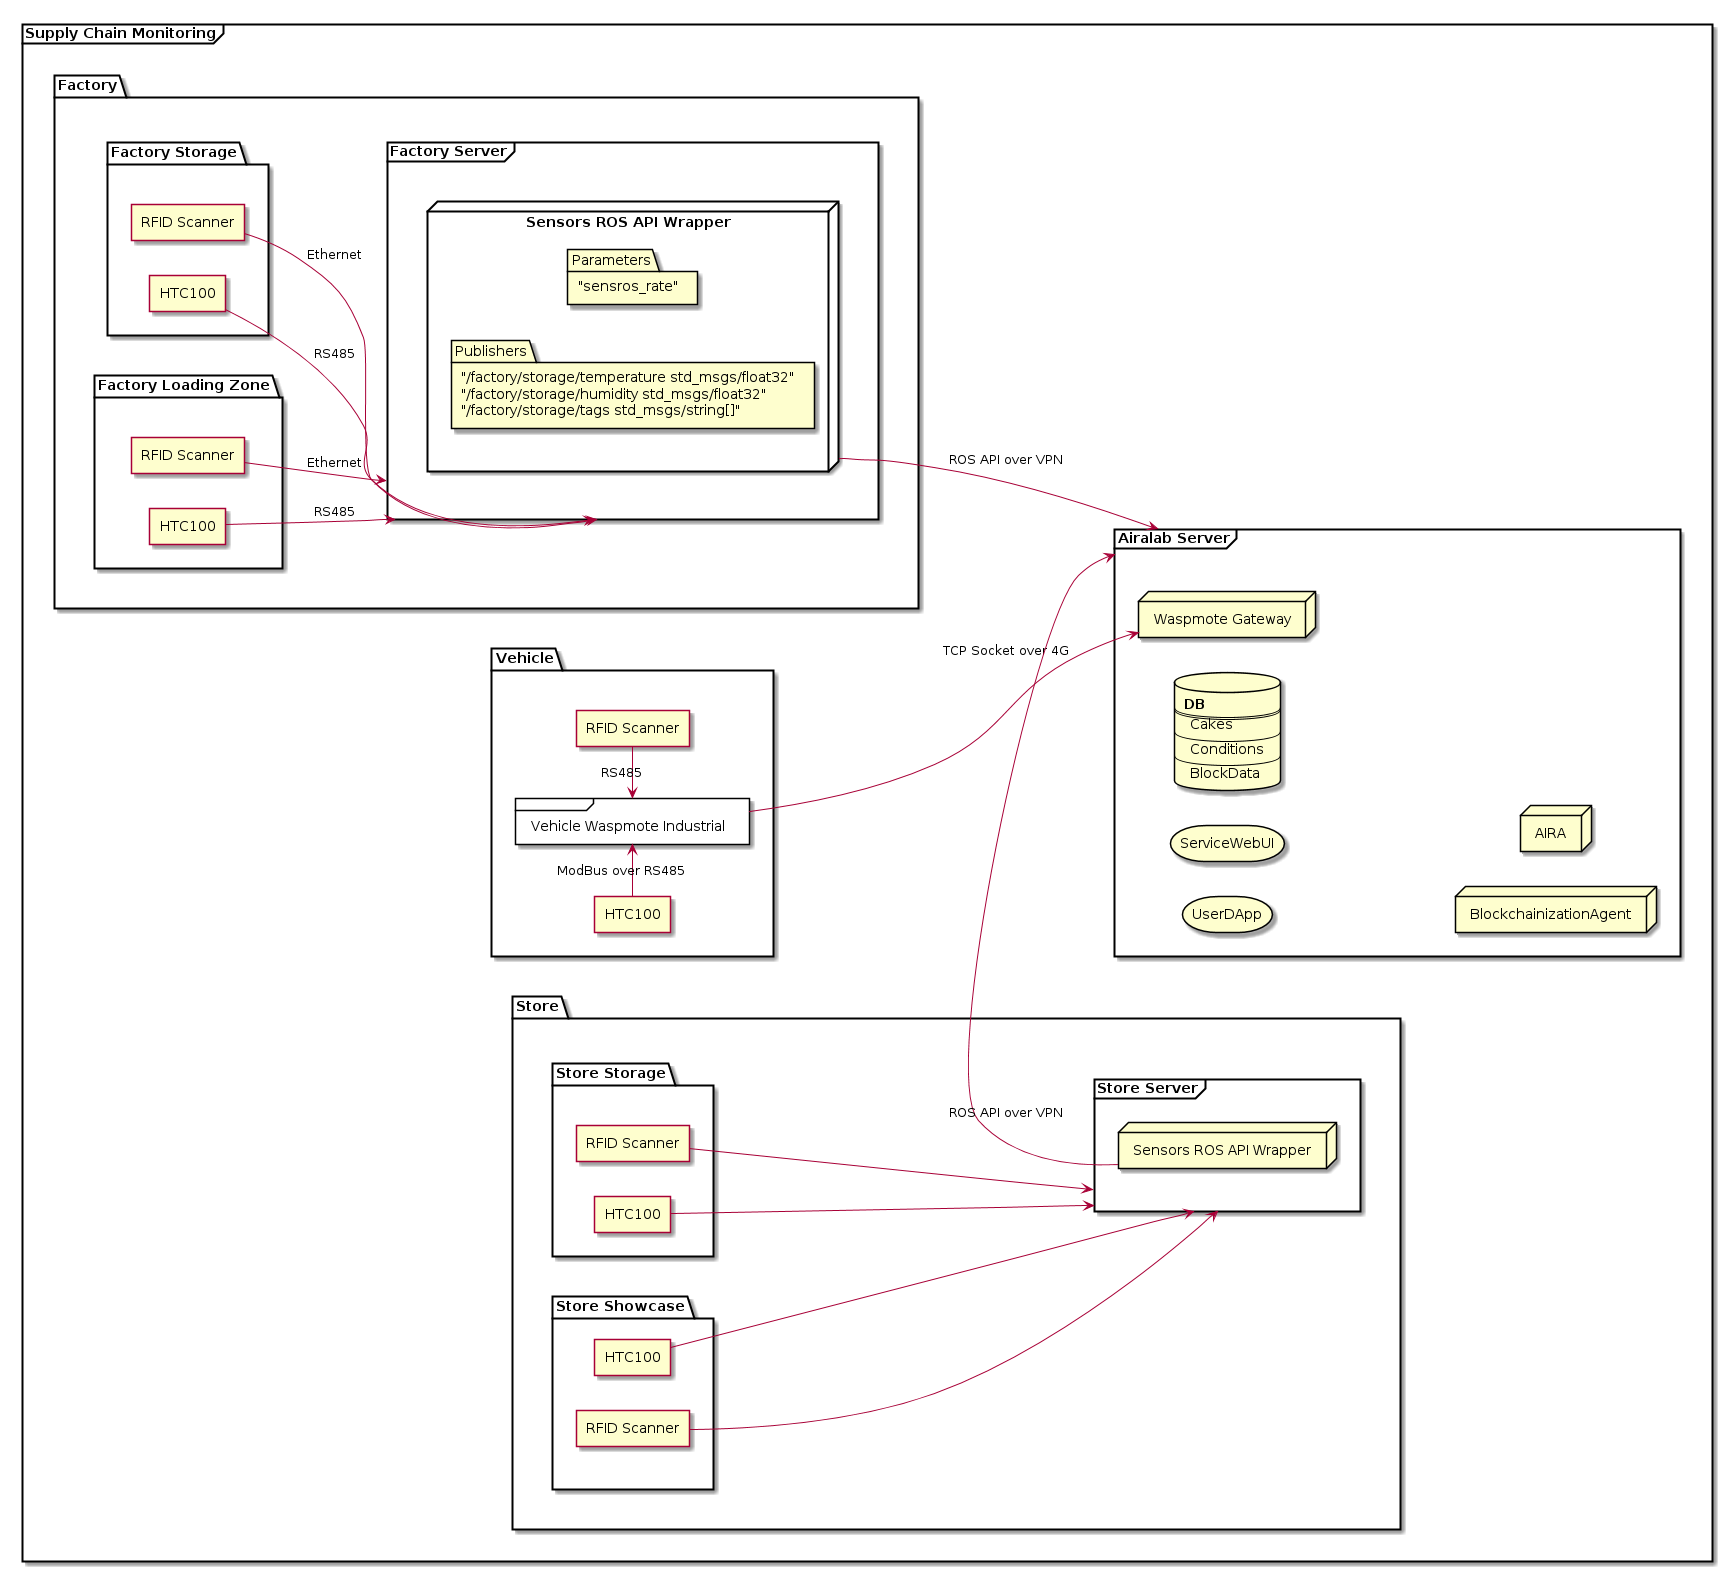

The diagram above was rendered by PlantUML. Its source (embedded in the PNG):
@startuml

left to right direction

frame "Supply Chain Monitoring" as SupplyChainMonitoring {

  folder "Factory" as Factory {
    frame "Factory Server" as FactoryServer {
      node "Sensors ROS API Wrapper" as FactorySensorsNode {
        package Parameters [
          "sensros_rate"
        ]
        package Publishers [
          "/factory/storage/temperature std_msgs/float32"
          "/factory/storage/humidity std_msgs/float32"
          "/factory/storage/tags std_msgs/string[]"
        ]
      }
    }
    folder "Factory Storage" as FactoryStorage {
      agent "HTC100" as FactoryStoragePVT100
      agent "RFID Scanner" as FactoryStorageRFIDScanner
      FactoryStoragePVT100 -> FactoryServer : RS485
      FactoryStorageRFIDScanner -> FactoryServer : Ethernet
    }
    folder "Factory Loading Zone" as FactoryLoadingZone {
      agent "HTC100" as FactoryLoadingZonePVT100
      agent "RFID Scanner" as FactoryLoadingZoneRFIDScanner 
      FactoryLoadingZonePVT100 -> FactoryServer : RS485
      FactoryLoadingZoneRFIDScanner -> FactoryServer : Ethernet
    }
  }

  folder "Vehicle" as Vehicle {
    frame "Vehicle Waspmote Industrial" as VehicleWaspmoteIndustrial {
    }
    agent "HTC100" as VehiclePVT100
    agent "RFID Scanner" as VehicleRFIDScanner 
    VehiclePVT100 -> VehicleWaspmoteIndustrial : ModBus over RS485
    VehicleRFIDScanner -left-> VehicleWaspmoteIndustrial : RS485
  }

  folder "Store" as Store {
    frame "Store Server" as StoreServer {
      node "Sensors ROS API Wrapper" as StoreSensorsNode
    }
    folder "Store Storage" as StoreStorage {
      agent "HTC100" as StoreStorageZonePVT100
      agent "RFID Scanner" as StoreStorageZoneRFIDScanner 
      StoreStorageZonePVT100 -> StoreServer
      StoreStorageZoneRFIDScanner -> StoreServer
    }
    folder "Store Showcase" as StoreShowcase {
      agent "HTC100" as StoreShowcaseZonePVT100
      agent "RFID Scanner" as StoreShowcaseZoneRFIDScanner 
      StoreShowcaseZonePVT100 --> StoreServer
      StoreShowcaseZoneRFIDScanner -> StoreServer
    }
  }

  frame "Airalab Server" as AiralabServer {
    storage UserDApp
    storage ServiceWebUI
    database DB [
      <b>DB</b>
      ==
      Cakes
      ---
      Conditions
      ---
      BlockData
    ]
    node BlockchainizationAgent
    node AIRA
    
    node "Waspmote Gateway" as WaspmoteGateway
  }

  FactorySensorsNode -down-> AiralabServer : ROS API over VPN
  VehicleWaspmoteIndustrial -right-> WaspmoteGateway : TCP Socket over 4G
  StoreSensorsNode -> AiralabServer : ROS API over VPN

  ' Layout
  Factory -[hidden]- AiralabServer
  Vehicle -[hidden]- AiralabServer
  Store -[hidden]- AiralabServer
  FactoryStorage -[hidden]- FactoryServer
  FactoryLoadingZone -[hidden]- FactoryServer
  StoreStorage -[hidden]- StoreServer
  StoreShowcase -[hidden]- StoreServer
}

@enduml